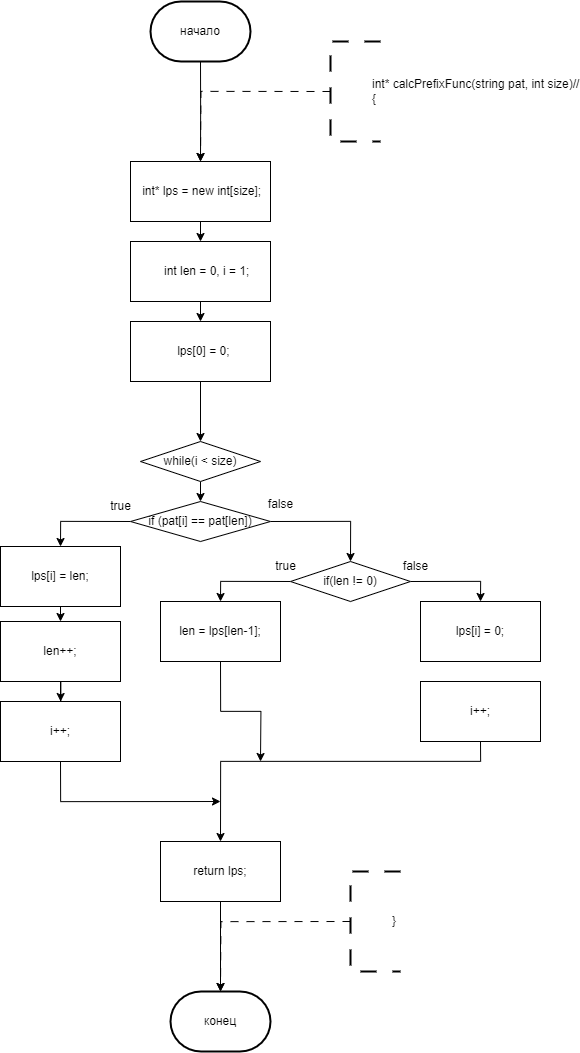

The diagram above was exported from draw.io. Its source (the exported page's mxGraphModel, read from the mxfile embedded in the PNG):
<mxGraphModel dx="1689" dy="1517" grid="1" gridSize="10" guides="1" tooltips="1" connect="1" arrows="1" fold="1" page="1" pageScale="1" pageWidth="827" pageHeight="1169" math="0" shadow="0">
  <root>
    <mxCell id="0" />
    <mxCell id="1" parent="0" />
    <mxCell id="7NjZY4kW9wPce89TTtN7-204" style="edgeStyle=orthogonalEdgeStyle;rounded=0;orthogonalLoop=1;jettySize=auto;html=1;exitX=1;exitY=0.5;exitDx=0;exitDy=0;entryX=0.5;entryY=0;entryDx=0;entryDy=0;" parent="1" edge="1">
      <mxGeometry relative="1" as="geometry">
        <mxPoint x="1420" y="550" as="sourcePoint" />
        <Array as="points">
          <mxPoint x="1470" y="550" />
          <mxPoint x="1470" y="680" />
          <mxPoint x="1330" y="680" />
        </Array>
      </mxGeometry>
    </mxCell>
    <mxCell id="PNnNgbp8Vox_SJcMVkwd-1" value="конец" style="strokeWidth=2;html=1;shape=mxgraph.flowchart.terminator;whiteSpace=wrap;" vertex="1" parent="1">
      <mxGeometry x="330" y="1030" width="100" height="60" as="geometry" />
    </mxCell>
    <mxCell id="PNnNgbp8Vox_SJcMVkwd-8" style="edgeStyle=orthogonalEdgeStyle;rounded=0;orthogonalLoop=1;jettySize=auto;html=1;exitX=0.5;exitY=1;exitDx=0;exitDy=0;exitPerimeter=0;entryX=0.5;entryY=0;entryDx=0;entryDy=0;" edge="1" parent="1" source="PNnNgbp8Vox_SJcMVkwd-2">
      <mxGeometry relative="1" as="geometry">
        <mxPoint x="360" y="200.0000000000001" as="targetPoint" />
      </mxGeometry>
    </mxCell>
    <mxCell id="PNnNgbp8Vox_SJcMVkwd-2" value="начало" style="strokeWidth=2;html=1;shape=mxgraph.flowchart.terminator;whiteSpace=wrap;" vertex="1" parent="1">
      <mxGeometry x="310" y="40" width="100" height="60" as="geometry" />
    </mxCell>
    <mxCell id="PNnNgbp8Vox_SJcMVkwd-9" style="edgeStyle=orthogonalEdgeStyle;rounded=0;orthogonalLoop=1;jettySize=auto;html=1;exitX=0;exitY=0.5;exitDx=0;exitDy=0;exitPerimeter=0;entryX=0.5;entryY=0;entryDx=0;entryDy=0;dashed=1;dashPattern=8 8;" edge="1" parent="1" source="PNnNgbp8Vox_SJcMVkwd-3">
      <mxGeometry relative="1" as="geometry">
        <mxPoint x="360" y="200.0000000000001" as="targetPoint" />
      </mxGeometry>
    </mxCell>
    <mxCell id="PNnNgbp8Vox_SJcMVkwd-3" value="&lt;blockquote style=&quot;margin: 0 0 0 40px; border: none; padding: 0px;&quot;&gt;&lt;div&gt;int* calcPrefixFunc(string pat, int size)//&lt;/div&gt;&lt;div&gt;{&lt;/div&gt;&lt;/blockquote&gt;" style="strokeWidth=2;html=1;shape=mxgraph.flowchart.annotation_1;align=left;pointerEvents=1;dashed=1;dashPattern=8 8;" vertex="1" parent="1">
      <mxGeometry x="490" y="80" width="50" height="100" as="geometry" />
    </mxCell>
    <mxCell id="PNnNgbp8Vox_SJcMVkwd-17" style="edgeStyle=orthogonalEdgeStyle;rounded=0;orthogonalLoop=1;jettySize=auto;html=1;exitX=0;exitY=0.5;exitDx=0;exitDy=0;exitPerimeter=0;entryX=0.5;entryY=0;entryDx=0;entryDy=0;dashed=1;dashPattern=8 8;" edge="1" parent="1" source="PNnNgbp8Vox_SJcMVkwd-18">
      <mxGeometry relative="1" as="geometry">
        <mxPoint x="380" y="1030" as="targetPoint" />
      </mxGeometry>
    </mxCell>
    <mxCell id="PNnNgbp8Vox_SJcMVkwd-18" value="&lt;blockquote style=&quot;margin: 0 0 0 40px; border: none; padding: 0px;&quot;&gt;}&lt;br&gt;&lt;/blockquote&gt;" style="strokeWidth=2;html=1;shape=mxgraph.flowchart.annotation_1;align=left;pointerEvents=1;dashed=1;dashPattern=8 8;" vertex="1" parent="1">
      <mxGeometry x="510" y="910" width="50" height="100" as="geometry" />
    </mxCell>
    <mxCell id="PNnNgbp8Vox_SJcMVkwd-22" style="edgeStyle=orthogonalEdgeStyle;rounded=0;orthogonalLoop=1;jettySize=auto;html=1;exitX=0.5;exitY=1;exitDx=0;exitDy=0;entryX=0.5;entryY=0;entryDx=0;entryDy=0;" edge="1" parent="1" source="PNnNgbp8Vox_SJcMVkwd-19" target="PNnNgbp8Vox_SJcMVkwd-21">
      <mxGeometry relative="1" as="geometry" />
    </mxCell>
    <UserObject label="&amp;nbsp; &amp;nbsp; int len = 0, i = 1;" link="int pat_size = pat.size();" id="PNnNgbp8Vox_SJcMVkwd-19">
      <mxCell style="rounded=0;whiteSpace=wrap;html=1;" vertex="1" parent="1">
        <mxGeometry x="290" y="280" width="140" height="60" as="geometry" />
      </mxCell>
    </UserObject>
    <mxCell id="PNnNgbp8Vox_SJcMVkwd-23" style="edgeStyle=orthogonalEdgeStyle;rounded=0;orthogonalLoop=1;jettySize=auto;html=1;exitX=0.5;exitY=1;exitDx=0;exitDy=0;entryX=0.5;entryY=0;entryDx=0;entryDy=0;" edge="1" parent="1" source="PNnNgbp8Vox_SJcMVkwd-20" target="PNnNgbp8Vox_SJcMVkwd-19">
      <mxGeometry relative="1" as="geometry" />
    </mxCell>
    <UserObject label="&amp;nbsp;int* lps = new int[size];" link="int str_size = str.size();" id="PNnNgbp8Vox_SJcMVkwd-20">
      <mxCell style="rounded=0;whiteSpace=wrap;html=1;" vertex="1" parent="1">
        <mxGeometry x="290" y="200" width="140" height="60" as="geometry" />
      </mxCell>
    </UserObject>
    <mxCell id="PNnNgbp8Vox_SJcMVkwd-57" style="edgeStyle=orthogonalEdgeStyle;rounded=0;orthogonalLoop=1;jettySize=auto;html=1;exitX=0.5;exitY=1;exitDx=0;exitDy=0;entryX=0.5;entryY=0;entryDx=0;entryDy=0;" edge="1" parent="1" source="PNnNgbp8Vox_SJcMVkwd-21" target="PNnNgbp8Vox_SJcMVkwd-56">
      <mxGeometry relative="1" as="geometry" />
    </mxCell>
    <mxCell id="PNnNgbp8Vox_SJcMVkwd-21" value="&amp;nbsp; lps[0] = 0;" style="rounded=0;whiteSpace=wrap;html=1;" vertex="1" parent="1">
      <mxGeometry x="290" y="360" width="140" height="60" as="geometry" />
    </mxCell>
    <mxCell id="PNnNgbp8Vox_SJcMVkwd-59" style="edgeStyle=orthogonalEdgeStyle;rounded=0;orthogonalLoop=1;jettySize=auto;html=1;exitX=0.5;exitY=1;exitDx=0;exitDy=0;entryX=0.5;entryY=0;entryDx=0;entryDy=0;" edge="1" parent="1" source="PNnNgbp8Vox_SJcMVkwd-56" target="PNnNgbp8Vox_SJcMVkwd-58">
      <mxGeometry relative="1" as="geometry" />
    </mxCell>
    <mxCell id="PNnNgbp8Vox_SJcMVkwd-56" value="while(i &lt; size)" style="rhombus;whiteSpace=wrap;html=1;" vertex="1" parent="1">
      <mxGeometry x="300" y="480" width="120" height="40" as="geometry" />
    </mxCell>
    <mxCell id="PNnNgbp8Vox_SJcMVkwd-65" style="edgeStyle=orthogonalEdgeStyle;rounded=0;orthogonalLoop=1;jettySize=auto;html=1;exitX=0;exitY=0.5;exitDx=0;exitDy=0;entryX=0.5;entryY=0;entryDx=0;entryDy=0;" edge="1" parent="1" source="PNnNgbp8Vox_SJcMVkwd-58" target="PNnNgbp8Vox_SJcMVkwd-62">
      <mxGeometry relative="1" as="geometry" />
    </mxCell>
    <mxCell id="PNnNgbp8Vox_SJcMVkwd-68" style="edgeStyle=orthogonalEdgeStyle;rounded=0;orthogonalLoop=1;jettySize=auto;html=1;exitX=1;exitY=0.5;exitDx=0;exitDy=0;entryX=0.5;entryY=0;entryDx=0;entryDy=0;" edge="1" parent="1" source="PNnNgbp8Vox_SJcMVkwd-58" target="PNnNgbp8Vox_SJcMVkwd-67">
      <mxGeometry relative="1" as="geometry" />
    </mxCell>
    <mxCell id="PNnNgbp8Vox_SJcMVkwd-58" value="if (pat[i] == pat[len])" style="rhombus;whiteSpace=wrap;html=1;" vertex="1" parent="1">
      <mxGeometry x="290" y="540" width="140" height="40" as="geometry" />
    </mxCell>
    <mxCell id="PNnNgbp8Vox_SJcMVkwd-78" style="edgeStyle=orthogonalEdgeStyle;rounded=0;orthogonalLoop=1;jettySize=auto;html=1;exitX=0.5;exitY=1;exitDx=0;exitDy=0;" edge="1" parent="1" source="PNnNgbp8Vox_SJcMVkwd-60">
      <mxGeometry relative="1" as="geometry">
        <mxPoint x="380" y="840" as="targetPoint" />
        <Array as="points">
          <mxPoint x="220" y="840" />
        </Array>
      </mxGeometry>
    </mxCell>
    <mxCell id="PNnNgbp8Vox_SJcMVkwd-60" value="i++;" style="rounded=0;whiteSpace=wrap;html=1;" vertex="1" parent="1">
      <mxGeometry x="160" y="740" width="120" height="60" as="geometry" />
    </mxCell>
    <mxCell id="PNnNgbp8Vox_SJcMVkwd-63" value="" style="edgeStyle=orthogonalEdgeStyle;rounded=0;orthogonalLoop=1;jettySize=auto;html=1;" edge="1" parent="1" source="PNnNgbp8Vox_SJcMVkwd-61" target="PNnNgbp8Vox_SJcMVkwd-60">
      <mxGeometry relative="1" as="geometry" />
    </mxCell>
    <mxCell id="PNnNgbp8Vox_SJcMVkwd-61" value="len++;" style="rounded=0;whiteSpace=wrap;html=1;" vertex="1" parent="1">
      <mxGeometry x="160" y="660" width="120" height="60" as="geometry" />
    </mxCell>
    <mxCell id="PNnNgbp8Vox_SJcMVkwd-64" style="edgeStyle=orthogonalEdgeStyle;rounded=0;orthogonalLoop=1;jettySize=auto;html=1;exitX=0.5;exitY=1;exitDx=0;exitDy=0;entryX=0.5;entryY=0;entryDx=0;entryDy=0;" edge="1" parent="1" source="PNnNgbp8Vox_SJcMVkwd-62" target="PNnNgbp8Vox_SJcMVkwd-61">
      <mxGeometry relative="1" as="geometry" />
    </mxCell>
    <mxCell id="PNnNgbp8Vox_SJcMVkwd-62" value="lps[i] = len;" style="rounded=0;whiteSpace=wrap;html=1;" vertex="1" parent="1">
      <mxGeometry x="160" y="585" width="120" height="60" as="geometry" />
    </mxCell>
    <mxCell id="PNnNgbp8Vox_SJcMVkwd-66" value="true" style="text;html=1;align=center;verticalAlign=middle;resizable=0;points=[];autosize=1;strokeColor=none;fillColor=none;" vertex="1" parent="1">
      <mxGeometry x="260" y="530" width="40" height="30" as="geometry" />
    </mxCell>
    <mxCell id="PNnNgbp8Vox_SJcMVkwd-73" style="edgeStyle=orthogonalEdgeStyle;rounded=0;orthogonalLoop=1;jettySize=auto;html=1;exitX=0;exitY=0.5;exitDx=0;exitDy=0;entryX=0.5;entryY=0;entryDx=0;entryDy=0;" edge="1" parent="1" source="PNnNgbp8Vox_SJcMVkwd-67" target="PNnNgbp8Vox_SJcMVkwd-72">
      <mxGeometry relative="1" as="geometry" />
    </mxCell>
    <mxCell id="PNnNgbp8Vox_SJcMVkwd-74" style="edgeStyle=orthogonalEdgeStyle;rounded=0;orthogonalLoop=1;jettySize=auto;html=1;exitX=1;exitY=0.5;exitDx=0;exitDy=0;entryX=0.5;entryY=0;entryDx=0;entryDy=0;" edge="1" parent="1" source="PNnNgbp8Vox_SJcMVkwd-67" target="PNnNgbp8Vox_SJcMVkwd-70">
      <mxGeometry relative="1" as="geometry" />
    </mxCell>
    <mxCell id="PNnNgbp8Vox_SJcMVkwd-67" value="if(len != 0)" style="rhombus;whiteSpace=wrap;html=1;" vertex="1" parent="1">
      <mxGeometry x="450" y="600" width="120" height="40" as="geometry" />
    </mxCell>
    <mxCell id="PNnNgbp8Vox_SJcMVkwd-69" value="false" style="text;html=1;align=center;verticalAlign=middle;resizable=0;points=[];autosize=1;strokeColor=none;fillColor=none;" vertex="1" parent="1">
      <mxGeometry x="415" y="528" width="50" height="30" as="geometry" />
    </mxCell>
    <mxCell id="PNnNgbp8Vox_SJcMVkwd-70" value="lps[i] = 0;" style="rounded=0;whiteSpace=wrap;html=1;" vertex="1" parent="1">
      <mxGeometry x="580" y="640" width="120" height="60" as="geometry" />
    </mxCell>
    <mxCell id="PNnNgbp8Vox_SJcMVkwd-80" style="edgeStyle=orthogonalEdgeStyle;rounded=0;orthogonalLoop=1;jettySize=auto;html=1;exitX=0.5;exitY=1;exitDx=0;exitDy=0;entryX=0.5;entryY=0;entryDx=0;entryDy=0;" edge="1" parent="1" source="PNnNgbp8Vox_SJcMVkwd-71" target="PNnNgbp8Vox_SJcMVkwd-77">
      <mxGeometry relative="1" as="geometry">
        <Array as="points">
          <mxPoint x="640" y="800" />
          <mxPoint x="380" y="800" />
        </Array>
      </mxGeometry>
    </mxCell>
    <mxCell id="PNnNgbp8Vox_SJcMVkwd-71" value="i++;" style="rounded=0;whiteSpace=wrap;html=1;" vertex="1" parent="1">
      <mxGeometry x="580" y="720" width="120" height="60" as="geometry" />
    </mxCell>
    <mxCell id="PNnNgbp8Vox_SJcMVkwd-79" style="edgeStyle=orthogonalEdgeStyle;rounded=0;orthogonalLoop=1;jettySize=auto;html=1;exitX=0.5;exitY=1;exitDx=0;exitDy=0;" edge="1" parent="1" source="PNnNgbp8Vox_SJcMVkwd-72">
      <mxGeometry relative="1" as="geometry">
        <mxPoint x="420" y="800" as="targetPoint" />
      </mxGeometry>
    </mxCell>
    <mxCell id="PNnNgbp8Vox_SJcMVkwd-72" value="len = lps[len-1];" style="rounded=0;whiteSpace=wrap;html=1;" vertex="1" parent="1">
      <mxGeometry x="320" y="640" width="120" height="60" as="geometry" />
    </mxCell>
    <mxCell id="PNnNgbp8Vox_SJcMVkwd-75" value="true" style="text;html=1;align=center;verticalAlign=middle;resizable=0;points=[];autosize=1;strokeColor=none;fillColor=none;" vertex="1" parent="1">
      <mxGeometry x="425" y="590" width="40" height="30" as="geometry" />
    </mxCell>
    <mxCell id="PNnNgbp8Vox_SJcMVkwd-76" value="false" style="text;html=1;align=center;verticalAlign=middle;resizable=0;points=[];autosize=1;strokeColor=none;fillColor=none;" vertex="1" parent="1">
      <mxGeometry x="550" y="590" width="50" height="30" as="geometry" />
    </mxCell>
    <mxCell id="PNnNgbp8Vox_SJcMVkwd-77" value="return lps;" style="rounded=0;whiteSpace=wrap;html=1;" vertex="1" parent="1">
      <mxGeometry x="320" y="880" width="120" height="60" as="geometry" />
    </mxCell>
    <mxCell id="PNnNgbp8Vox_SJcMVkwd-82" style="edgeStyle=orthogonalEdgeStyle;rounded=0;orthogonalLoop=1;jettySize=auto;html=1;exitX=0.5;exitY=1;exitDx=0;exitDy=0;entryX=0.5;entryY=0;entryDx=0;entryDy=0;entryPerimeter=0;" edge="1" parent="1" source="PNnNgbp8Vox_SJcMVkwd-77" target="PNnNgbp8Vox_SJcMVkwd-1">
      <mxGeometry relative="1" as="geometry" />
    </mxCell>
  </root>
</mxGraphModel>